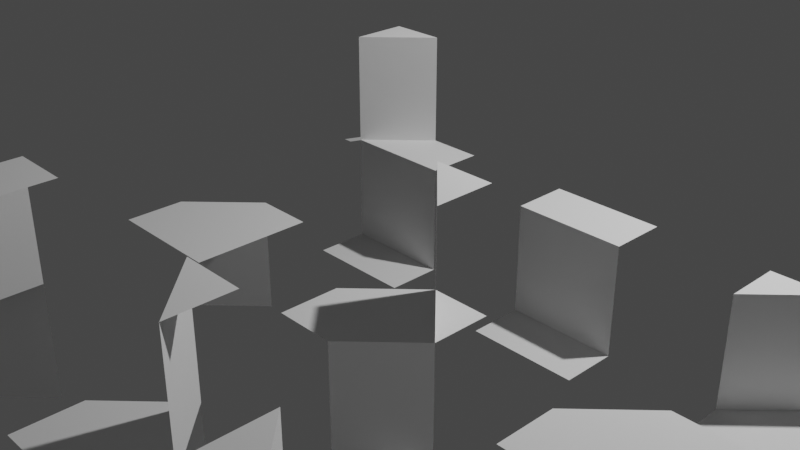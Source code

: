 # Source: template.blend  (saved by Blender 5.0.118; exported with 4.5.12 LTS)
import bpy
from mathutils import Matrix  # noqa: F401  (used for matrix-valued properties, if any)

bpy.ops.wm.read_factory_settings(use_empty=True)
scene = bpy.context.scene
scene.name = 'Scene'

# ---- collections
col_collection = bpy.data.collections.new('Collection'); scene.collection.children.link(col_collection)

# ---- world
world_world = bpy.data.worlds.new('World'); scene.world = world_world
world_world.use_nodes = True; world_world.node_tree.nodes.clear()
_N = world_world.node_tree.nodes; _L = world_world.node_tree.links
n0 = _N.new('ShaderNodeOutputWorld'); n0.name = 'World Output'; n0.location = (300, 300)
n1 = _N.new('ShaderNodeBackground'); n1.name = 'Background'; n1.location = (10, 300)
n1.inputs[0].default_value = (0.05088, 0.05088, 0.05088, 1.0)
_L.new(n1.outputs[0], n0.inputs[0])
n0.is_active_output = True
world_world.color = (0.05088, 0.05088, 0.05088)
world_world.use_sun_shadow = False
world_world.sun_shadow_jitter_overblur = 0.0

# ---- cameras
cam_camera = bpy.data.cameras.new('Camera')
cam_camera.clip_end = 100.0
cam_camera.ortho_scale = 7.314

# ---- lights
light_light = bpy.data.lights.new('Light', 'POINT')
light_light.transmission_factor = 0.0
light_light.energy = 1000.0
light_light.shadow_soft_size = 0.1
light_light.shadow_maximum_resolution = 0.006
light_light.use_absolute_resolution = True

# ---- meshes
me_c1 = bpy.data.meshes.new('C1')
me_c1.from_pydata([(0.0, 3.775e-08, 1.0), (0.0, -0.5, 7.55e-08), (0.0, -0.5, 1.0), (0.5, 2.98e-08, 1.0), (1.0, -1.0, 1.51e-07), (0.0, -1.0, 1.51e-07), (1.0, 0.0, 0.0), (0.5, 0.0, 0.0)], [], [(0, 2, 3), (1, 7, 2), (3, 2, 7), (4, 6, 5), (5, 7, 1), (6, 7, 5)])
_uv = me_c1.uv_layers.new(name='UVMap')
_uv.uv.foreach_set('vector', [0.0, 1.0, 0.0, 0.0, 0.0, 0.0, 1.0, 0.0, 1.0, 0.0, 1.0, 0.0, 1.0, 0.0, 1.0, 0.0, 1.0, 0.0, 0.0, 1.0, 0.0, 1.0, 0.0, 1.0, 0.0, 1.0, 1.0, 1.0, 1.0, 1.0, 0.0, 1.0, 1.0, 1.0, 0.0, 1.0])
me_c1.update()
me_c1.normals_split_custom_set([tuple(v) for v in zip(*[iter([0.0, 2.384e-07, 1.0, 0.0, 2.384e-07, 1.0, 0.0, 2.384e-07, 1.0, 0.7071, -0.7071, 2.107e-08, 0.7071, -0.7071, 2.107e-08, 0.7071, -0.7071, 2.107e-08, 0.7071, -0.7071, 2.107e-08, 0.7071, -0.7071, 2.107e-08, 0.7071, -0.7071, 2.107e-08, 0.0, 1.51e-07, 1.0, 0.0, 1.51e-07, 1.0, 0.0, 1.51e-07, 1.0, 1.421e-14, 1.51e-07, 1.0, 1.421e-14, 1.51e-07, 1.0, 1.421e-14, 1.51e-07, 1.0, 0.0, 1.51e-07, 1.0, 0.0, 1.51e-07, 1.0, 0.0, 1.51e-07, 1.0])] * 3)])
me_c0 = bpy.data.meshes.new('C0')
me_c0.from_pydata([(1.421e-14, 3.775e-08, 0.0), (1.0, -1.0, 7.55e-08), (-2.384e-07, -1.0, 7.55e-08), (1.0, -2.384e-07, 0.0)], [], [(1, 3, 2), (0, 2, 3)])
_uv = me_c0.uv_layers.new(name='UVMap')
_uv.uv.foreach_set('vector', [0.0, 1.0, 0.0, 1.0, 0.0, 1.0, 0.0, 0.0, 0.0, 1.0, 0.0, 1.0])
me_c0.update()
me_c0.normals_split_custom_set([tuple(v) for v in zip(*[iter([4.974e-14, 7.55e-08, 1.0, 4.974e-14, 7.55e-08, 1.0, 4.974e-14, 7.55e-08, 1.0, 2.132e-14, 7.55e-08, 1.0, 2.132e-14, 7.55e-08, 1.0, 2.132e-14, 7.55e-08, 1.0])] * 3)])
me_c2 = bpy.data.meshes.new('C2')
me_c2.from_pydata([(0.0, 7.55e-08, 1.0), (1.0, 0.0, 1.0), (0.0, -0.5, 1.0), (1.0, -0.5, 1.0), (0.0, -0.5, 4.96e-10), (0.0, -0.5, 1.0), (1.0, -0.5, -6.955e-09), (1.0, -0.5, 1.0), (0.0, -0.5, 4.96e-10), (1.0, -0.5, -6.955e-09), (0.0, -1.0, 9.921e-10), (1.0, -1.0, 9.921e-10)], [], [(0, 2, 1), (3, 1, 2), (4, 6, 5), (7, 5, 6), (8, 10, 9), (11, 9, 10)])
_uv = me_c2.uv_layers.new(name='UVMap')
_uv.uv.foreach_set('vector', [0.0, 1.0, 0.0, 0.0, 0.0, 1.0, 0.0, 0.0, 0.0, 1.0, 0.0, 0.0, 1.0, 0.0, 1.0, 0.0, 1.0, 0.0, 1.0, 0.0, 1.0, 0.0, 1.0, 0.0, 1.0, 1.0, 0.0, 1.0, 1.0, 1.0, 0.0, 1.0, 1.0, 1.0, 0.0, 1.0])
me_c2.update()
me_c2.normals_split_custom_set([tuple(v) for v in zip(*[iter([0.0, 0.0, 1.0, 0.0, 0.0, 1.0, 0.0, 0.0, 1.0, 0.0, 0.0, 1.0, 0.0, 0.0, 1.0, 0.0, 0.0, 1.0, 0.0, -1.0, 1.192e-07, 0.0, -1.0, 1.192e-07, 0.0, -1.0, 1.192e-07, 0.0, -1.0, 5.96e-08, 0.0, -1.0, 5.96e-08, 0.0, -1.0, 5.96e-08, 7.451e-09, 9.921e-10, 1.0, 7.451e-09, 9.921e-10, 1.0, 7.451e-09, 9.921e-10, 1.0, 0.0, 1.589e-08, 1.0, 0.0, 1.589e-08, 1.0, 0.0, 1.589e-08, 1.0])] * 3)])
me_c3 = bpy.data.meshes.new('C3')
me_c3.from_pydata([(0.5, 7.55e-08, 1.0), (1.0, 7.55e-08, 1.0), (0.0, -0.5, 1.0), (1.0, -0.5, 1.0), (0.0, -0.5, 3.775e-08), (0.0, -0.5, 1.0), (1.0, -0.5, 3.775e-08), (1.0, -0.5, 1.0), (0.0, -0.5, 3.775e-08), (1.0, -0.5, 3.775e-08), (0.0, -1.0, 7.55e-08), (1.0, -1.0, 7.55e-08), (0.0, 1.51e-07, 2.0), (0.5, 1.51e-07, 2.0), (0.0, -0.5, 2.0), (0.0, -0.5, 1.0), (0.0, -0.5, 2.0), (0.5, 7.55e-08, 1.0), (0.5, 1.51e-07, 2.0), (0.5, 7.55e-08, 1.0), (0.0, -0.5, 2.0)], [], [(0, 2, 1), (3, 1, 2), (4, 6, 5), (7, 5, 6), (8, 10, 9), (11, 9, 10), (12, 14, 13), (15, 17, 16), (18, 20, 19)])
_uv = me_c3.uv_layers.new(name='UVMap')
_uv.uv.foreach_set('vector', [1.0, 1.0, 1.0, 0.0, 0.0, 1.0, -1.0, 0.0, 0.0, 1.0, 1.0, 0.0, 1.0, 0.0, 1.0, 0.0, 1.0, 0.0, 1.0, 0.0, 1.0, 0.0, 1.0, 0.0, 1.0, 1.0, 0.0, 1.0, 1.0, 1.0, 0.0, 1.0, 1.0, 1.0, 0.0, 1.0, 0.0, 1.0, 0.0, 0.0, 0.0, 0.0, 1.0, 0.0, 1.0, 0.0, 1.0, 0.0, 1.0, 0.0, 1.0, 0.0, 1.0, 0.0])
me_c3.update()
me_c3.normals_split_custom_set([tuple(v) for v in zip(*[iter([0.0, 0.0, 1.0, 0.0, 0.0, 1.0, 0.0, 0.0, 1.0, 0.0, 0.0, 1.0, 0.0, 0.0, 1.0, 0.0, 0.0, 1.0, 0.0, -1.0, 1.192e-07, 0.0, -1.0, 1.192e-07, 0.0, -1.0, 1.192e-07, 0.0, -1.0, 5.96e-08, 0.0, -1.0, 5.96e-08, 0.0, -1.0, 5.96e-08, 0.0, 7.55e-08, 1.0, 0.0, 7.55e-08, 1.0, 0.0, 7.55e-08, 1.0, 0.0, 7.55e-08, 1.0, 0.0, 7.55e-08, 1.0, 0.0, 7.55e-08, 1.0, 0.0, 0.0, 1.0, 0.0, 0.0, 1.0, 0.0, 0.0, 1.0, 0.7071, -0.7071, 4.215e-08, 0.7071, -0.7071, 4.215e-08, 0.7071, -0.7071, 4.215e-08, 0.7071, -0.7071, 4.215e-08, 0.7071, -0.7071, 4.215e-08, 0.7071, -0.7071, 4.215e-08])] * 3)])
me_c4 = bpy.data.meshes.new('C4')
me_c4.from_pydata([(0.0, 7.55e-08, 1.0), (0.5, 7.55e-08, 1.0), (0.0, -0.5, 1.0), (1.0, -0.5, 1.0), (0.0, -0.5, 3.775e-08), (0.0, -0.5, 1.0), (1.0, -0.5, 3.775e-08), (1.0, -0.5, 1.0), (0.0, -0.5, 3.775e-08), (1.0, -0.5, 3.775e-08), (0.0, -1.0, 7.55e-08), (1.0, -1.0, 7.55e-08), (1.0, 1.51e-07, 2.0), (1.0, -0.5, 2.0), (0.5, 1.51e-07, 2.0), (0.5, 7.55e-08, 1.0), (0.5, 1.51e-07, 2.0), (1.0, -0.5, 1.0), (1.0, -0.5, 2.0)], [], [(0, 2, 1), (3, 1, 2), (4, 6, 5), (7, 5, 6), (8, 10, 9), (11, 9, 10), (12, 14, 13), (15, 17, 16), (18, 16, 17)])
_uv = me_c4.uv_layers.new(name='UVMap')
_uv.uv.foreach_set('vector', [0.0, 1.0, -1.0, 0.0, 1.0, 1.0, 1.0, 0.0, 1.0, 1.0, -1.0, 0.0, 1.0, 0.0, 1.0, 0.0, 1.0, 0.0, 1.0, 0.0, 1.0, 0.0, 1.0, 0.0, 1.0, 1.0, 0.0, 1.0, 1.0, 1.0, 0.0, 1.0, 1.0, 1.0, 0.0, 1.0, 0.0, 1.0, 0.0, 0.0, 0.0, 0.0, 1.0, 0.0, 1.0, 0.0, 1.0, 0.0, 1.0, 0.0, 1.0, 0.0, 1.0, 0.0])
me_c4.update()
me_c4.normals_split_custom_set([tuple(v) for v in zip(*[iter([0.0, 0.0, 1.0, 0.0, 0.0, 1.0, 0.0, 0.0, 1.0, 0.0, 0.0, 1.0, 0.0, 0.0, 1.0, 0.0, 0.0, 1.0, 0.0, -1.0, 1.192e-07, 0.0, -1.0, 1.192e-07, 0.0, -1.0, 1.192e-07, 0.0, -1.0, 5.96e-08, 0.0, -1.0, 5.96e-08, 0.0, -1.0, 5.96e-08, 0.0, 7.55e-08, 1.0, 0.0, 7.55e-08, 1.0, 0.0, 7.55e-08, 1.0, 0.0, 7.55e-08, 1.0, 0.0, 7.55e-08, 1.0, 0.0, 7.55e-08, 1.0, 0.0, 0.0, 1.0, 0.0, 0.0, 1.0, 0.0, 0.0, 1.0, -0.7071, -0.7071, 4.215e-08, -0.7071, -0.7071, 4.215e-08, -0.7071, -0.7071, 4.215e-08, -0.7071, -0.7071, 4.215e-08, -0.7071, -0.7071, 4.215e-08, -0.7071, -0.7071, 4.215e-08])] * 3)])
me_c5 = bpy.data.meshes.new('C5')
me_c5.from_pydata([(0.0, 0.0, 0.0), (0.5, 0.0, 0.0), (0.0, -0.5, 3.775e-08), (0.0, -0.5, 3.775e-08), (0.5, 0.0, 0.0), (0.0, -0.5, 1.0), (0.5, 7.55e-08, 1.0), (0.0, -0.5, 1.0), (0.5, 0.0, 0.0), (1.0, 7.55e-08, 1.0), (0.0, -1.0, 1.0), (0.5, 7.55e-08, 1.0), (0.0, -0.5, 1.0), (1.0, -0.5, 1.0), (0.5, -1.0, 1.0), (1.0, -1.0, 7.55e-08), (0.5, -1.0, 7.55e-08), (1.0, -0.5, 3.775e-08), (1.0, -0.5, 3.775e-08), (0.5, -1.0, 7.55e-08), (1.0, -0.5, 1.0), (0.5, -1.0, 1.0), (1.0, -0.5, 1.0), (0.5, -1.0, 7.55e-08)], [], [(0, 2, 1), (3, 5, 4), (6, 8, 7), (9, 11, 10), (10, 11, 12), (9, 10, 13), (10, 14, 13), (15, 17, 16), (18, 20, 19), (21, 23, 22)])
_uv = me_c5.uv_layers.new(name='UVMap')
_uv.uv.foreach_set('vector', [0.0, 1.0, 1.0, 1.0, 1.0, 1.0, 1.0, 0.0, 1.0, 0.0, 1.0, 0.0, 1.0, 0.0, 1.0, 0.0, 1.0, 0.0, 0.0, 1.0, 0.0, 0.0, 0.0, 1.0, 0.0, 1.0, 0.0, 0.0, 0.0, 0.0, 0.0, 1.0, 0.0, 1.0, 0.0, 0.0, 0.0, 1.0, 0.0, 0.0, 0.0, 0.0, 0.0, 1.0, 1.0, 1.0, 1.0, 1.0, 1.0, 0.0, 1.0, 0.0, 1.0, 0.0, 1.0, 0.0, 1.0, 0.0, 1.0, 0.0])
me_c5.update()
me_c5.normals_split_custom_set([tuple(v) for v in zip(*[iter([0.0, 7.55e-08, 1.0, 0.0, 7.55e-08, 1.0, 0.0, 7.55e-08, 1.0, -0.7071, 0.7071, -6.322e-08, -0.7071, 0.7071, -6.322e-08, -0.7071, 0.7071, -6.322e-08, -0.7071, 0.7071, -6.322e-08, -0.7071, 0.7071, -6.322e-08, -0.7071, 0.7071, -6.322e-08, 0.0, 1.192e-07, 1.0, 0.0, 1.192e-07, 1.0, 0.0, 1.192e-07, 1.0, 0.0, 2.384e-07, 1.0, 0.0, 2.384e-07, 1.0, 0.0, 2.384e-07, 1.0, 0.0, 0.0, 1.0, 0.0, 0.0, 1.0, 0.0, 0.0, 1.0, 0.0, 2.384e-07, 1.0, 0.0, 2.384e-07, 1.0, 0.0, 2.384e-07, 1.0, 0.0, 7.55e-08, 1.0, 0.0, 7.55e-08, 1.0, 0.0, 7.55e-08, 1.0, 0.7071, -0.7071, 8.429e-08, 0.7071, -0.7071, 8.429e-08, 0.7071, -0.7071, 8.429e-08, 0.7071, -0.7071, 0.0, 0.7071, -0.7071, 0.0, 0.7071, -0.7071, 0.0])] * 3)])
me_c5b = bpy.data.meshes.new('C5b')
me_c5b.from_pydata([(0.0, 0.0, 0.0), (0.5, 0.0, 0.0), (0.0, -0.5, 3.775e-08), (0.0, -0.5, 3.775e-08), (0.5, 0.0, 0.0), (0.0, -0.5, 1.0), (0.5, 7.55e-08, 1.0), (0.0, -0.5, 1.0), (0.5, 0.0, 0.0), (1.0, 7.55e-08, 1.0), (0.0, -1.0, 1.0), (0.5, 7.55e-08, 1.0), (0.0, -0.5, 1.0), (1.0, -0.5, 1.0), (0.5, -1.0, 1.0), (1.0, -1.0, 7.55e-08), (0.5, -1.0, 7.55e-08), (1.0, -0.5, 3.775e-08), (1.0, -0.5, 3.775e-08), (0.5, -1.0, 7.55e-08), (1.0, -0.5, 1.0), (0.5, -1.0, 1.0), (1.0, -0.5, 1.0), (0.5, -1.0, 7.55e-08), (1.0, 1.51e-07, 2.0), (1.0, -0.5, 2.0), (0.5, 1.51e-07, 2.0), (0.5, 0.0, 0.0), (0.5, 1.51e-07, 2.0), (1.0, -0.5, 3.775e-08), (1.0, -0.5, 2.0)], [], [(0, 2, 1), (3, 5, 4), (6, 8, 7), (9, 11, 10), (10, 11, 12), (9, 10, 13), (10, 14, 13), (15, 17, 16), (18, 20, 19), (21, 23, 22), (24, 26, 25), (27, 29, 28), (30, 28, 29)])
_uv = me_c5b.uv_layers.new(name='UVMap')
_uv.uv.foreach_set('vector', [0.0, 1.0, 1.0, 1.0, 1.0, 1.0, 1.0, 0.0, 1.0, 0.0, 1.0, 0.0, 1.0, 0.0, 1.0, 0.0, 1.0, 0.0, 0.0, 1.0, 0.0, 0.0, 0.0, 1.0, 0.0, 1.0, 0.0, 0.0, 0.0, 0.0, 0.0, 1.0, 0.0, 1.0, 0.0, 0.0, 0.0, 1.0, 0.0, 0.0, 0.0, 0.0, 0.0, 1.0, 1.0, 1.0, 1.0, 1.0, 1.0, 0.0, 1.0, 0.0, 1.0, 0.0, 1.0, 0.0, 1.0, 0.0, 1.0, 0.0, 0.0, 1.0, 0.0, 0.0, 0.0, 0.0, 1.0, 0.0, 1.0, 0.0, 1.0, 0.0, 1.0, 0.0, 1.0, 0.0, 1.0, 0.0])
me_c5b.update()
me_c5b.normals_split_custom_set([tuple(v) for v in zip(*[iter([0.0, 7.55e-08, 1.0, 0.0, 7.55e-08, 1.0, 0.0, 7.55e-08, 1.0, -0.7071, 0.7071, -6.322e-08, -0.7071, 0.7071, -6.322e-08, -0.7071, 0.7071, -6.322e-08, -0.7071, 0.7071, -6.322e-08, -0.7071, 0.7071, -6.322e-08, -0.7071, 0.7071, -6.322e-08, 0.0, 1.192e-07, 1.0, 0.0, 1.192e-07, 1.0, 0.0, 1.192e-07, 1.0, 0.0, 2.384e-07, 1.0, 0.0, 2.384e-07, 1.0, 0.0, 2.384e-07, 1.0, 0.0, 0.0, 1.0, 0.0, 0.0, 1.0, 0.0, 0.0, 1.0, 0.0, 2.384e-07, 1.0, 0.0, 2.384e-07, 1.0, 0.0, 2.384e-07, 1.0, 0.0, 7.55e-08, 1.0, 0.0, 7.55e-08, 1.0, 0.0, 7.55e-08, 1.0, 0.7071, -0.7071, 8.429e-08, 0.7071, -0.7071, 8.429e-08, 0.7071, -0.7071, 8.429e-08, 0.7071, -0.7071, 0.0, 0.7071, -0.7071, 0.0, 0.7071, -0.7071, 0.0, 0.0, 0.0, 1.0, 0.0, 0.0, 1.0, 0.0, 0.0, 1.0, -0.7071, -0.7071, 5.268e-08, -0.7071, -0.7071, 5.268e-08, -0.7071, -0.7071, 5.268e-08, -0.7071, -0.7071, 5.268e-08, -0.7071, -0.7071, 5.268e-08, -0.7071, -0.7071, 5.268e-08])] * 3)])
me_c6 = bpy.data.meshes.new('C6')
me_c6.from_pydata([(0.0, 3.775e-08, 0.0), (0.0, -0.5, 1.0), (0.0, -0.5, 1.192e-07), (0.5, 2.98e-08, 0.0), (1.0, -1.0, 1.0), (0.0, -1.0, 1.0), (1.0, 0.0, 1.0), (0.5, 0.0, 1.0)], [], [(0, 2, 3), (7, 3, 1), (2, 1, 3), (4, 6, 5), (5, 7, 1), (6, 7, 5)])
_uv = me_c6.uv_layers.new(name='UVMap')
_uv.uv.foreach_set('vector', [0.0, 1.0, 0.0, 0.0, 0.0, 0.0, 1.0, 1.0, 0.0, 0.0, 1.0, 1.0, 0.0, 0.0, 1.0, 1.0, 0.0, 0.0, 0.0, 1.0, 0.0, 1.0, 0.0, 1.0, 0.0, 1.0, 1.0, 1.0, 1.0, 1.0, 0.0, 1.0, 1.0, 1.0, 0.0, 1.0])
me_c6.update()
me_c6.normals_split_custom_set([tuple(v) for v in zip(*[iter([0.0, 2.384e-07, 1.0, 0.0, 2.384e-07, 1.0, 0.0, 2.384e-07, 1.0, -0.7071, 0.7071, 2.107e-08, -0.7071, 0.7071, 2.107e-08, -0.7071, 0.7071, 2.107e-08, -0.7071, 0.7071, 2.107e-08, -0.7071, 0.7071, 2.107e-08, -0.7071, 0.7071, 2.107e-08, 0.0, 2.384e-07, 1.0, 0.0, 2.384e-07, 1.0, 0.0, 2.384e-07, 1.0, -4.768e-07, 4.768e-07, 1.0, -4.768e-07, 4.768e-07, 1.0, -4.768e-07, 4.768e-07, 1.0, 0.0, 2.384e-07, 1.0, 0.0, 2.384e-07, 1.0, 0.0, 2.384e-07, 1.0])] * 3)])
me_c7 = bpy.data.meshes.new('C7')
me_c7.from_pydata([(0.0, 0.0, 0.0), (0.5, 0.0, 0.0), (0.0, -0.5, 3.775e-08), (0.0, -0.5, 3.775e-08), (0.5, 0.0, 0.0), (0.0, -0.5, 1.0), (0.5, 7.55e-08, 1.0), (0.0, -0.5, 1.0), (0.5, 0.0, 0.0), (1.0, 7.55e-08, 1.0), (0.0, -1.0, 1.0), (0.5, 7.55e-08, 1.0), (0.0, -0.5, 1.0), (1.0, -0.5, 1.0), (0.5, -1.0, 1.0), (1.0, -1.0, 2.0), (0.5, -1.0, 2.0), (1.0, -0.5, 2.0), (1.0, -0.5, 1.0), (1.0, -0.5, 2.0), (0.5, -1.0, 1.0), (0.5, -1.0, 2.0), (0.5, -1.0, 1.0), (1.0, -0.5, 2.0)], [], [(0, 2, 1), (3, 5, 4), (6, 8, 7), (9, 11, 10), (10, 11, 12), (9, 10, 13), (10, 14, 13), (15, 17, 16), (18, 20, 19), (21, 23, 22)])
_uv = me_c7.uv_layers.new(name='UVMap')
_uv.uv.foreach_set('vector', [0.0, 1.0, 1.0, 1.0, 1.0, 1.0, 1.0, 0.0, 1.0, 0.0, 1.0, 0.0, 1.0, 0.0, 1.0, 0.0, 1.0, 0.0, 0.0, 1.0, 0.0, 0.0, 0.0, 1.0, 0.0, 1.0, 0.0, 0.0, 0.0, 0.0, 0.0, 1.0, 0.0, 1.0, 1.0, 1.0, 0.0, 1.0, 1.0, 1.0, 1.0, 1.0, 0.0, 1.0, 0.0, 0.0, 0.0, 0.0, 1.0, 0.0, 1.0, 0.0, 1.0, 0.0, 1.0, 0.0, 1.0, 0.0, 1.0, 0.0])
me_c7.update()
me_c7.normals_split_custom_set([tuple(v) for v in zip(*[iter([0.0, 7.55e-08, 1.0, 0.0, 7.55e-08, 1.0, 0.0, 7.55e-08, 1.0, -0.7071, 0.7071, -6.322e-08, -0.7071, 0.7071, -6.322e-08, -0.7071, 0.7071, -6.322e-08, -0.7071, 0.7071, -6.322e-08, -0.7071, 0.7071, -6.322e-08, -0.7071, 0.7071, -6.322e-08, 0.0, 1.192e-07, 1.0, 0.0, 1.192e-07, 1.0, 0.0, 1.192e-07, 1.0, 0.0, 2.384e-07, 1.0, 0.0, 2.384e-07, 1.0, 0.0, 2.384e-07, 1.0, 0.0, 0.0, 1.0, 0.0, 0.0, 1.0, 0.0, 0.0, 1.0, 0.0, 2.384e-07, 1.0, 0.0, 2.384e-07, 1.0, 0.0, 2.384e-07, 1.0, 0.0, 0.0, 1.0, 0.0, 0.0, 1.0, 0.0, 0.0, 1.0, -0.7071, 0.7071, -8.429e-08, -0.7071, 0.7071, -8.429e-08, -0.7071, 0.7071, -8.429e-08, -0.7071, 0.7071, -8.429e-08, -0.7071, 0.7071, -8.429e-08, -0.7071, 0.7071, -8.429e-08])] * 3)])
me_c9 = bpy.data.meshes.new('C9')
me_c9.from_pydata([(0.0, 0.0, 0.0), (0.5, 0.0, 0.0), (0.0, -0.5, 3.775e-08), (0.0, -0.5, 3.775e-08), (0.5, 0.0, 0.0), (0.0, -0.5, 1.0), (0.5, 7.55e-08, 1.0), (0.0, -0.5, 1.0), (0.5, 0.0, 0.0), (1.0, -1.0, 1.0), (0.5, -1.0, 1.0), (1.0, -0.5, 1.0), (0.0, -1.0, 1.0), (0.0, -0.5, 1.0), (0.5, 7.55e-08, 1.0), (0.5, 7.55e-08, 1.0), (0.5, 1.51e-07, 2.0), (1.0, -0.5, 1.0), (1.0, -0.5, 2.0), (1.0, 1.51e-07, 2.0), (1.0, -0.5, 2.0), (0.5, 1.51e-07, 2.0)], [], [(0, 2, 1), (3, 5, 4), (6, 8, 7), (9, 11, 10), (12, 10, 13), (13, 10, 14), (11, 14, 10), (15, 17, 16), (18, 16, 17), (19, 21, 20)])
_uv = me_c9.uv_layers.new(name='UVMap')
_uv.uv.foreach_set('vector', [0.0, 1.0, 1.0, 1.0, 1.0, 1.0, 1.0, 0.0, 1.0, 0.0, 1.0, 0.0, 1.0, 0.0, 1.0, 0.0, 1.0, 0.0, 0.0, 1.0, 0.0, 1.0, 0.0, 1.0, 0.0, 1.0, 0.0, 1.0, 0.0, 1.0, 0.0, 1.0, 0.0, 1.0, 0.0, 1.0, 0.0, 1.0, 0.0, 1.0, 0.0, 1.0, 1.0, 0.0, 1.0, 0.0, 1.0, 0.0, 1.0, 0.0, 1.0, 0.0, 1.0, 0.0, 0.0, 1.0, 0.0, 1.0, 0.0, 1.0])
me_c9.update()
me_c9.normals_split_custom_set([tuple(v) for v in zip(*[iter([0.0, 7.55e-08, 1.0, 0.0, 7.55e-08, 1.0, 0.0, 7.55e-08, 1.0, -0.7071, 0.7071, -6.322e-08, -0.7071, 0.7071, -6.322e-08, -0.7071, 0.7071, -6.322e-08, -0.7071, 0.7071, -6.322e-08, -0.7071, 0.7071, -6.322e-08, -0.7071, 0.7071, -6.322e-08, 0.0, 2.384e-07, 1.0, 0.0, 2.384e-07, 1.0, 0.0, 2.384e-07, 1.0, 0.0, 2.384e-07, 1.0, 0.0, 2.384e-07, 1.0, 0.0, 2.384e-07, 1.0, 0.0, 1.192e-07, 1.0, 0.0, 1.192e-07, 1.0, 0.0, 1.192e-07, 1.0, 0.0, 1.192e-07, 1.0, 0.0, 1.192e-07, 1.0, 0.0, 1.192e-07, 1.0, -0.7071, -0.7071, 4.215e-08, -0.7071, -0.7071, 4.215e-08, -0.7071, -0.7071, 4.215e-08, -0.7071, -0.7071, 4.215e-08, -0.7071, -0.7071, 4.215e-08, -0.7071, -0.7071, 4.215e-08, 0.0, 0.0, 1.0, 0.0, 0.0, 1.0, 0.0, 0.0, 1.0])] * 3)])
me_c10 = bpy.data.meshes.new('C10')
me_c10.from_pydata([(0.0, 0.0, 0.0), (0.5, 0.0, 0.0), (0.0, -0.5, 3.775e-08), (0.0, -0.5, 3.775e-08), (0.5, 0.0, 0.0), (0.0, -0.5, 1.0), (0.5, 7.55e-08, 1.0), (0.0, -0.5, 1.0), (0.5, 0.0, 0.0), (0.0, -0.5, 1.0), (0.5, 7.55e-08, 1.0), (0.0, -1.0, 1.0), (0.5, -1.0, 1.0), (1.0, 1.51e-07, 2.0), (1.0, -1.0, 2.0), (0.5, 1.51e-07, 2.0), (0.5, -1.0, 2.0), (0.5, 7.55e-08, 1.0), (0.5, 1.51e-07, 2.0), (0.5, -1.0, 1.0), (0.5, -1.0, 2.0), (0.5, -1.0, 1.0), (0.5, 1.51e-07, 2.0)], [], [(0, 2, 1), (3, 5, 4), (6, 8, 7), (9, 11, 10), (12, 10, 11), (13, 15, 14), (16, 14, 15), (17, 19, 18), (20, 22, 21)])
_uv = me_c10.uv_layers.new(name='UVMap')
_uv.uv.foreach_set('vector', [0.0, 1.0, 1.0, 1.0, 1.0, 1.0, 1.0, 0.0, 1.0, 0.0, 1.0, 0.0, 1.0, 0.0, 1.0, 0.0, 1.0, 0.0, 0.0, 0.0, 0.0, 1.0, 1.0, 0.0, 1.0, 2.0, 1.0, 0.0, 0.0, 1.0, 0.0, 1.0, 0.0, 0.0, 0.0, 1.0, 0.0, 0.0, 0.0, 1.0, 0.0, 0.0, 1.0, 0.0, 1.0, 0.0, 1.0, 0.0, 1.0, 0.0, 1.0, 0.0, 1.0, 0.0])
me_c10.update()
me_c10.normals_split_custom_set([tuple(v) for v in zip(*[iter([0.0, 7.55e-08, 1.0, 0.0, 7.55e-08, 1.0, 0.0, 7.55e-08, 1.0, -0.7071, 0.7071, -6.322e-08, -0.7071, 0.7071, -6.322e-08, -0.7071, 0.7071, -6.322e-08, -0.7071, 0.7071, -6.322e-08, -0.7071, 0.7071, -6.322e-08, -0.7071, 0.7071, -6.322e-08, 0.0, 2.384e-07, 1.0, 0.0, 2.384e-07, 1.0, 0.0, 2.384e-07, 1.0, 0.0, 1.192e-07, 1.0, 0.0, 1.192e-07, 1.0, 0.0, 1.192e-07, 1.0, 0.0, 0.0, 1.0, 0.0, 0.0, 1.0, 0.0, 0.0, 1.0, 0.0, 0.0, 1.0, 0.0, 0.0, 1.0, 0.0, 0.0, 1.0, -1.0, 0.0, 0.0, -1.0, 0.0, 0.0, -1.0, 0.0, 0.0, -1.0, 0.0, 0.0, -1.0, 0.0, 0.0, -1.0, 0.0, 0.0])] * 3)])
me_c11 = bpy.data.meshes.new('C11')
me_c11.from_pydata([(0.0, 0.0, 0.0), (0.5, 0.0, 0.0), (0.0, -0.5, 3.775e-08), (0.0, -0.5, 3.775e-08), (0.5, 0.0, 0.0), (0.0, -0.5, 1.0), (0.5, 7.55e-08, 1.0), (0.0, -0.5, 1.0), (0.5, 0.0, 0.0), (1.0, 7.55e-08, 1.0), (0.0, -0.5, 1.0), (0.5, 7.55e-08, 1.0), (1.0, -0.5, 1.0), (1.0, -1.0, 2.0), (0.0, -1.0, 2.0), (1.0, -0.5, 2.0), (0.0, -0.5, 2.0), (1.0, -0.5, 1.0), (1.0, -0.5, 2.0), (0.0, -0.5, 1.0), (0.0, -0.5, 2.0)], [], [(0, 2, 1), (3, 5, 4), (6, 8, 7), (9, 11, 10), (9, 10, 12), (13, 15, 14), (16, 14, 15), (17, 19, 18), (20, 18, 19)])
_uv = me_c11.uv_layers.new(name='UVMap')
_uv.uv.foreach_set('vector', [0.0, 1.0, 1.0, 1.0, 1.0, 1.0, 1.0, 0.0, 1.0, 0.0, 1.0, 0.0, 1.0, 0.0, 1.0, 0.0, 1.0, 0.0, 0.0, 1.0, 0.0, 0.0, 1.0, 0.0, 0.0, 1.0, 1.0, 0.0, 1.0, 2.0, 0.0, 1.0, 0.0, 0.0, 0.0, 1.0, 0.0, 0.0, 0.0, 1.0, 0.0, 0.0, 1.0, 0.0, 1.0, 0.0, 1.0, 0.0, 1.0, 0.0, 1.0, 0.0, 1.0, 0.0])
me_c11.update()
me_c11.normals_split_custom_set([tuple(v) for v in zip(*[iter([0.0, 7.55e-08, 1.0, 0.0, 7.55e-08, 1.0, 0.0, 7.55e-08, 1.0, -0.7071, 0.7071, -6.322e-08, -0.7071, 0.7071, -6.322e-08, -0.7071, 0.7071, -6.322e-08, -0.7071, 0.7071, -6.322e-08, -0.7071, 0.7071, -6.322e-08, -0.7071, 0.7071, -6.322e-08, 0.0, 0.0, 1.0, 0.0, 0.0, 1.0, 0.0, 0.0, 1.0, 0.0, 0.0, 1.0, 0.0, 0.0, 1.0, 0.0, 0.0, 1.0, 0.0, 0.0, 1.0, 0.0, 0.0, 1.0, 0.0, 0.0, 1.0, 0.0, 0.0, 1.0, 0.0, 0.0, 1.0, 0.0, 0.0, 1.0, -8.941e-08, 1.0, 0.0, -8.941e-08, 1.0, 0.0, -8.941e-08, 1.0, 0.0, 0.0, 1.0, -1.788e-07, 0.0, 1.0, -1.788e-07, 0.0, 1.0, -1.788e-07])] * 3)])
me_c12 = bpy.data.meshes.new('C12')
me_c12.from_pydata([(0.0, 0.0, 0.0), (0.5, 0.0, 0.0), (0.0, -0.5, 3.775e-08), (0.0, -0.5, 3.775e-08), (0.5, 0.0, 0.0), (0.0, -0.5, 1.0), (0.5, 7.55e-08, 1.0), (0.0, -0.5, 1.0), (0.5, 0.0, 0.0), (1.0, 7.55e-08, 1.0), (0.0, -0.5, 1.0), (0.5, 7.55e-08, 1.0), (1.0, -0.5, 1.0), (1.0, -1.0, 2.0), (0.5, -1.0, 2.0), (1.0, -0.5, 2.0), (0.0, -0.5, 2.0), (1.0, -0.5, 1.0), (1.0, -0.5, 2.0), (0.0, -0.5, 1.0), (0.0, -0.5, 2.0), (0.0, -1.0, 3.0), (0.0, -0.5, 3.0), (0.5, -1.0, 3.0), (0.5, -1.0, 2.0), (0.5, -1.0, 3.0), (0.0, -0.5, 2.0), (0.0, -0.5, 3.0)], [], [(0, 2, 1), (3, 5, 4), (6, 8, 7), (9, 11, 10), (9, 10, 12), (13, 15, 14), (16, 14, 15), (17, 19, 18), (20, 18, 19), (21, 23, 22), (24, 26, 25), (27, 25, 26)])
_uv = me_c12.uv_layers.new(name='UVMap')
_uv.uv.foreach_set('vector', [0.0, 1.0, 1.0, 1.0, 1.0, 1.0, 1.0, 0.0, 1.0, 0.0, 1.0, 0.0, 1.0, 0.0, 1.0, 0.0, 1.0, 0.0, 0.0, 1.0, 0.0, 0.0, 1.0, 0.0, 0.0, 1.0, 1.0, 0.0, 1.0, 2.0, 0.0, 1.0, -1.0, 0.0, 1.0, 1.0, 1.0, 0.0, 1.0, 1.0, -1.0, 0.0, 1.0, 0.0, 1.0, 0.0, 1.0, 0.0, 1.0, 0.0, 1.0, 0.0, 1.0, 0.0, 0.0, 1.0, 0.0, 0.0, 0.0, 0.0, 1.0, 0.0, 1.0, 0.0, 1.0, 0.0, 1.0, 0.0, 1.0, 0.0, 1.0, 0.0])
me_c12.update()
me_c12.normals_split_custom_set([tuple(v) for v in zip(*[iter([0.0, 7.55e-08, 1.0, 0.0, 7.55e-08, 1.0, 0.0, 7.55e-08, 1.0, -0.7071, 0.7071, -6.322e-08, -0.7071, 0.7071, -6.322e-08, -0.7071, 0.7071, -6.322e-08, -0.7071, 0.7071, -6.322e-08, -0.7071, 0.7071, -6.322e-08, -0.7071, 0.7071, -6.322e-08, 0.0, 0.0, 1.0, 0.0, 0.0, 1.0, 0.0, 0.0, 1.0, 0.0, 0.0, 1.0, 0.0, 0.0, 1.0, 0.0, 0.0, 1.0, 0.0, 0.0, 1.0, 0.0, 0.0, 1.0, 0.0, 0.0, 1.0, 0.0, 0.0, 1.0, 0.0, 0.0, 1.0, 0.0, 0.0, 1.0, 0.0, 1.0, -5.96e-08, 0.0, 1.0, -5.96e-08, 0.0, 1.0, -5.96e-08, 0.0, 1.0, -5.96e-08, 0.0, 1.0, -5.96e-08, 0.0, 1.0, -5.96e-08, 0.0, 0.0, 1.0, 0.0, 0.0, 1.0, 0.0, 0.0, 1.0, 0.7071, 0.7071, 0.0, 0.7071, 0.7071, 0.0, 0.7071, 0.7071, 0.0, 0.7071, 0.7071, -8.429e-08, 0.7071, 0.7071, -8.429e-08, 0.7071, 0.7071, -8.429e-08])] * 3)])
me_c13 = bpy.data.meshes.new('C13')
me_c13.from_pydata([(0.0, 0.0, 0.0), (0.5, 0.0, 0.0), (0.0, -0.5, 3.775e-08), (0.0, -0.5, 3.775e-08), (0.5, 0.0, 0.0), (0.0, -0.5, 1.0), (0.5, 7.55e-08, 1.0), (0.0, -0.5, 1.0), (0.5, 0.0, 0.0), (0.0, -0.5, 1.0), (0.5, 7.55e-08, 1.0), (0.0, -1.0, 1.0), (0.5, -1.0, 1.0), (1.0, -0.5, 2.0), (1.0, -1.0, 2.0), (0.5, 1.51e-07, 2.0), (0.5, -1.0, 2.0), (0.5, 7.55e-08, 1.0), (0.5, 1.51e-07, 2.0), (0.5, -1.0, 1.0), (0.5, -1.0, 2.0), (0.5, -1.0, 1.0), (0.5, 1.51e-07, 2.0), (1.0, 2.265e-07, 3.0), (1.0, -0.5, 3.0), (0.5, 2.265e-07, 3.0), (0.5, 1.51e-07, 2.0), (0.5, 2.265e-07, 3.0), (1.0, -0.5, 2.0), (1.0, -0.5, 3.0)], [], [(0, 2, 1), (3, 5, 4), (6, 8, 7), (9, 11, 10), (12, 10, 11), (13, 15, 14), (16, 14, 15), (17, 19, 18), (20, 22, 21), (23, 25, 24), (26, 28, 27), (29, 27, 28)])
_uv = me_c13.uv_layers.new(name='UVMap')
_uv.uv.foreach_set('vector', [0.0, 1.0, 1.0, 1.0, 1.0, 1.0, 1.0, 0.0, 1.0, 0.0, 1.0, 0.0, 1.0, 0.0, 1.0, 0.0, 1.0, 0.0, 0.0, 0.0, 0.0, 1.0, 1.0, 0.0, 1.0, 2.0, 1.0, 0.0, 0.0, 1.0, 1.0, 1.0, 1.0, 0.0, 0.0, 1.0, -1.0, 0.0, 0.0, 1.0, 1.0, 0.0, 1.0, 0.0, 1.0, 0.0, 1.0, 0.0, 1.0, 0.0, 1.0, 0.0, 1.0, 0.0, 0.0, 1.0, 0.0, 0.0, 0.0, 0.0, 1.0, 0.0, 1.0, 0.0, 1.0, 0.0, 1.0, 0.0, 1.0, 0.0, 1.0, 0.0])
me_c13.update()
me_c13.normals_split_custom_set([tuple(v) for v in zip(*[iter([0.0, 7.55e-08, 1.0, 0.0, 7.55e-08, 1.0, 0.0, 7.55e-08, 1.0, -0.7071, 0.7071, -6.322e-08, -0.7071, 0.7071, -6.322e-08, -0.7071, 0.7071, -6.322e-08, -0.7071, 0.7071, -6.322e-08, -0.7071, 0.7071, -6.322e-08, -0.7071, 0.7071, -6.322e-08, 0.0, 2.384e-07, 1.0, 0.0, 2.384e-07, 1.0, 0.0, 2.384e-07, 1.0, 0.0, 1.192e-07, 1.0, 0.0, 1.192e-07, 1.0, 0.0, 1.192e-07, 1.0, 0.0, 0.0, 1.0, 0.0, 0.0, 1.0, 0.0, 0.0, 1.0, 0.0, 0.0, 1.0, 0.0, 0.0, 1.0, 0.0, 0.0, 1.0, -1.0, 0.0, 0.0, -1.0, 0.0, 0.0, -1.0, 0.0, 0.0, -1.0, 0.0, 0.0, -1.0, 0.0, 0.0, -1.0, 0.0, 0.0, 0.0, 0.0, 1.0, 0.0, 0.0, 1.0, 0.0, 0.0, 1.0, -0.7071, -0.7071, 6.322e-08, -0.7071, -0.7071, 6.322e-08, -0.7071, -0.7071, 6.322e-08, -0.7071, -0.7071, 6.322e-08, -0.7071, -0.7071, 6.322e-08, -0.7071, -0.7071, 6.322e-08])] * 3)])
me_c14 = bpy.data.meshes.new('C14')
me_c14.from_pydata([(0.0, 0.0, 0.0), (0.5, 0.0, 0.0), (0.0, -0.5, 3.775e-08), (0.0, -0.5, 3.775e-08), (0.5, 0.0, 0.0), (0.0, -0.5, 1.0), (0.5, 7.55e-08, 1.0), (0.0, -0.5, 1.0), (0.5, 0.0, 0.0), (1.0, 7.55e-08, 1.0), (0.0, -0.5, 1.0), (0.5, 7.55e-08, 1.0), (1.0, -0.5, 1.0), (0.5, -1.0, 2.0), (0.0, -1.0, 2.0), (1.0, -0.5, 2.0), (0.0, -0.5, 2.0), (1.0, -0.5, 1.0), (1.0, -0.5, 2.0), (0.0, -0.5, 1.0), (0.0, -0.5, 2.0), (1.0, -1.0, 3.0), (0.5, -1.0, 3.0), (1.0, -0.5, 3.0), (1.0, -0.5, 2.0), (1.0, -0.5, 3.0), (0.5, -1.0, 2.0), (0.5, -1.0, 3.0), (0.5, -1.0, 2.0), (1.0, -0.5, 3.0)], [], [(0, 2, 1), (3, 5, 4), (6, 8, 7), (9, 11, 10), (9, 10, 12), (13, 15, 14), (16, 14, 15), (17, 19, 18), (20, 18, 19), (21, 23, 22), (24, 26, 25), (27, 29, 28)])
_uv = me_c14.uv_layers.new(name='UVMap')
_uv.uv.foreach_set('vector', [0.0, 1.0, 1.0, 1.0, 1.0, 1.0, 1.0, 0.0, 1.0, 0.0, 1.0, 0.0, 1.0, 0.0, 1.0, 0.0, 1.0, 0.0, 0.0, 1.0, 0.0, 0.0, 1.0, 0.0, 0.0, 1.0, 1.0, 0.0, 1.0, 2.0, 1.0, 1.0, 1.0, 0.0, 0.0, 1.0, -1.0, 0.0, 0.0, 1.0, 1.0, 0.0, 1.0, 0.0, 1.0, 0.0, 1.0, 0.0, 1.0, 0.0, 1.0, 0.0, 1.0, 0.0, 0.0, 1.0, 0.0, 0.0, 0.0, 0.0, 1.0, 0.0, 1.0, 0.0, 1.0, 0.0, 1.0, 0.0, 1.0, 0.0, 1.0, 0.0])
me_c14.update()
me_c14.normals_split_custom_set([tuple(v) for v in zip(*[iter([0.0, 7.55e-08, 1.0, 0.0, 7.55e-08, 1.0, 0.0, 7.55e-08, 1.0, -0.7071, 0.7071, -6.322e-08, -0.7071, 0.7071, -6.322e-08, -0.7071, 0.7071, -6.322e-08, -0.7071, 0.7071, -6.322e-08, -0.7071, 0.7071, -6.322e-08, -0.7071, 0.7071, -6.322e-08, 0.0, 0.0, 1.0, 0.0, 0.0, 1.0, 0.0, 0.0, 1.0, 0.0, 0.0, 1.0, 0.0, 0.0, 1.0, 0.0, 0.0, 1.0, 0.0, 0.0, 1.0, 0.0, 0.0, 1.0, 0.0, 0.0, 1.0, 0.0, 0.0, 1.0, 0.0, 0.0, 1.0, 0.0, 0.0, 1.0, 0.0, 1.0, -5.96e-08, 0.0, 1.0, -5.96e-08, 0.0, 1.0, -5.96e-08, 0.0, 1.0, -5.96e-08, 0.0, 1.0, -5.96e-08, 0.0, 1.0, -5.96e-08, 0.0, 0.0, 1.0, 0.0, 0.0, 1.0, 0.0, 0.0, 1.0, -0.7071, 0.7071, -8.429e-08, -0.7071, 0.7071, -8.429e-08, -0.7071, 0.7071, -8.429e-08, -0.7071, 0.7071, 0.0, -0.7071, 0.7071, 0.0, -0.7071, 0.7071, 0.0])] * 3)])
me_c15 = bpy.data.meshes.new('C15')
me_c15.from_pydata([(0.0, 0.0, 0.0), (0.5, 0.0, 0.0), (0.0, -0.5, 3.775e-08), (0.0, -0.5, 3.775e-08), (0.5, 0.0, 0.0), (0.0, -0.5, 1.0), (0.5, 7.55e-08, 1.0), (0.0, -0.5, 1.0), (0.5, 0.0, 0.0), (0.0, -0.5, 1.0), (0.5, 7.55e-08, 1.0), (0.0, -1.0, 1.0), (0.5, -1.0, 1.0), (1.0, 1.51e-07, 2.0), (1.0, -0.5, 2.0), (0.5, 1.51e-07, 2.0), (0.5, -1.0, 2.0), (0.5, 7.55e-08, 1.0), (0.5, 1.51e-07, 2.0), (0.5, -1.0, 1.0), (0.5, -1.0, 2.0), (0.5, -1.0, 1.0), (0.5, 1.51e-07, 2.0), (1.0, -1.0, 3.0), (0.5, -1.0, 3.0), (1.0, -0.5, 3.0), (1.0, -0.5, 2.0), (1.0, -0.5, 3.0), (0.5, -1.0, 2.0), (0.5, -1.0, 3.0), (0.5, -1.0, 2.0), (1.0, -0.5, 3.0)], [], [(0, 2, 1), (3, 5, 4), (6, 8, 7), (9, 11, 10), (12, 10, 11), (13, 15, 14), (16, 14, 15), (17, 19, 18), (20, 22, 21), (23, 25, 24), (26, 28, 27), (29, 31, 30)])
_uv = me_c15.uv_layers.new(name='UVMap')
_uv.uv.foreach_set('vector', [0.0, 1.0, 1.0, 1.0, 1.0, 1.0, 1.0, 0.0, 1.0, 0.0, 1.0, 0.0, 1.0, 0.0, 1.0, 0.0, 1.0, 0.0, 0.0, 0.0, 0.0, 1.0, 1.0, 0.0, 1.0, 2.0, 1.0, 0.0, 0.0, 1.0, 0.0, 1.0, -1.0, 0.0, 1.0, 1.0, 1.0, 0.0, 1.0, 1.0, -1.0, 0.0, 1.0, 0.0, 1.0, 0.0, 1.0, 0.0, 1.0, 0.0, 1.0, 0.0, 1.0, 0.0, 0.0, 1.0, 0.0, 0.0, 0.0, 0.0, 1.0, 0.0, 1.0, 0.0, 1.0, 0.0, 1.0, 0.0, 1.0, 0.0, 1.0, 0.0])
me_c15.update()
me_c15.normals_split_custom_set([tuple(v) for v in zip(*[iter([0.0, 7.55e-08, 1.0, 0.0, 7.55e-08, 1.0, 0.0, 7.55e-08, 1.0, -0.7071, 0.7071, -6.322e-08, -0.7071, 0.7071, -6.322e-08, -0.7071, 0.7071, -6.322e-08, -0.7071, 0.7071, -6.322e-08, -0.7071, 0.7071, -6.322e-08, -0.7071, 0.7071, -6.322e-08, 0.0, 2.384e-07, 1.0, 0.0, 2.384e-07, 1.0, 0.0, 2.384e-07, 1.0, 0.0, 1.192e-07, 1.0, 0.0, 1.192e-07, 1.0, 0.0, 1.192e-07, 1.0, 0.0, 0.0, 1.0, 0.0, 0.0, 1.0, 0.0, 0.0, 1.0, 0.0, 0.0, 1.0, 0.0, 0.0, 1.0, 0.0, 0.0, 1.0, -1.0, 0.0, 0.0, -1.0, 0.0, 0.0, -1.0, 0.0, 0.0, -1.0, 0.0, 0.0, -1.0, 0.0, 0.0, -1.0, 0.0, 0.0, 0.0, 0.0, 1.0, 0.0, 0.0, 1.0, 0.0, 0.0, 1.0, -0.7071, 0.7071, -8.429e-08, -0.7071, 0.7071, -8.429e-08, -0.7071, 0.7071, -8.429e-08, -0.7071, 0.7071, 0.0, -0.7071, 0.7071, 0.0, -0.7071, 0.7071, 0.0])] * 3)])
me_c16 = bpy.data.meshes.new('C16')
me_c16.from_pydata([(0.0, 7.55e-08, 1.0), (1.0, 3.775e-08, -2.85e-15), (1.0, -0.5, 3.775e-08), (1.0, -0.5, 3.775e-08), (0.0, -0.5, 1.0), (0.0, -0.5, 3.775e-08), (0.0, -0.5, 1.0), (1.0, -0.5, 3.775e-08), (0.0, -0.5, 3.775e-08), (1.0, -0.5, 3.775e-08), (0.0, -1.0, 7.55e-08), (1.0, -1.0, 7.55e-08)], [], [(0, 2, 1), (3, 0, 4), (5, 7, 6), (8, 10, 9), (11, 2, 10)])
_uv = me_c16.uv_layers.new(name='UVMap')
_uv.uv.foreach_set('vector', [0.0, 1.0, 0.0, 1.0, 0.0, 1.0, 0.0, 0.0, 0.0, 1.0, 0.0, 0.0, 1.0, 0.0, 1.0, 0.0, 1.0, 0.0, 1.0, 1.0, 0.0, 1.0, 1.0, 1.0, 0.0, 1.0, 0.0, 1.0, 0.0, 1.0])
me_c16.update()
me_c16.normals_split_custom_set([tuple(v) for v in zip(*[iter([0.7071, 2.248e-08, 0.7071, 0.7071, 2.248e-08, 0.7071, 0.7071, 2.248e-08, 0.7071, 0.7071, 0.0, 0.7071, 0.7071, 0.0, 0.7071, 0.7071, 0.0, 0.7071, 2.98e-08, -1.0, 1.192e-07, 2.98e-08, -1.0, 1.192e-07, 2.98e-08, -1.0, 1.192e-07, 1.421e-14, 7.55e-08, 1.0, 1.421e-14, 7.55e-08, 1.0, 1.421e-14, 7.55e-08, 1.0, -7.105e-15, 7.55e-08, 1.0, -7.105e-15, 7.55e-08, 1.0, -7.105e-15, 7.55e-08, 1.0])] * 3)])
me_expected_004 = bpy.data.meshes.new('expected.004')
me_expected_004.from_pydata([(0.0, 3.775e-08, -2.85e-15), (1.0, 7.55e-08, 1.0), (0.0, -0.5, 3.775e-08), (1.0, -0.5, 1.0), (0.0, -0.5, 3.775e-08), (1.0, -0.5, 1.0), (1.0, -0.5, 3.775e-08), (0.0, -0.5, 3.775e-08), (0.0, -0.5, 3.775e-08), (1.0, -0.5, 3.775e-08), (1.0, -1.0, 7.55e-08), (0.0, -1.0, 7.55e-08)], [], [(0, 2, 1), (3, 1, 4), (5, 7, 6), (8, 10, 9), (11, 10, 2)])
_uv = me_expected_004.uv_layers.new(name='UVMap')
_uv.uv.foreach_set('vector', [0.0, 1.0, 0.0, 1.0, 0.0, 1.0, 0.0, 0.0, 0.0, 1.0, 0.0, 0.0, 1.0, 0.0, 1.0, 0.0, 1.0, 0.0, 1.0, 1.0, 0.0, 1.0, 1.0, 1.0, 0.0, 1.0, 0.0, 1.0, 0.0, 1.0])
me_expected_004.update()
me_expected_004.normals_split_custom_set([tuple(v) for v in zip(*[iter([-0.7071, 8.429e-08, 0.7071, -0.3171, -0.03307, 0.9478, -0.7071, 8.429e-08, 0.7071, -0.7071, 0.0, 0.7071, -0.7071, 0.0, 0.7071, -0.3162, 1.885e-08, 0.9487, -2.98e-08, -1.0, 1.192e-07, -2.98e-08, -1.0, 1.192e-07, -2.98e-08, -1.0, 1.192e-07, -0.4471, 0.01031, 0.8944, -1.421e-14, 7.55e-08, 1.0, -1.421e-14, 7.55e-08, 1.0, 7.105e-15, 7.55e-08, 1.0, 7.105e-15, 7.55e-08, 1.0, -0.4472, 0.005942, 0.8944])] * 3)])
me_c8_002 = bpy.data.meshes.new('C8.002')
me_c8_002.from_pydata([(0.0, 0.0, 0.0), (0.5, 0.0, 0.0), (0.0, -0.5, 3.775e-08), (0.0, -0.5, 3.775e-08), (0.5, 0.0, 0.0), (0.0, -0.5, 1.0), (0.5, 7.55e-08, 1.0), (0.0, -0.5, 1.0), (0.5, 0.0, 0.0), (1.0, -1.0, 1.0), (0.5, -1.0, 1.0), (1.0, -0.5, 1.0), (1.0, 7.55e-08, 1.0), (0.5, 7.55e-08, 1.0), (0.0, -0.5, 1.0), (0.0, -0.5, 1.0), (0.5, -1.0, 1.0), (0.0, -0.5, 2.0), (0.5, -1.0, 2.0), (0.0, -1.0, 2.0), (0.0, -0.5, 2.0), (0.5, -1.0, 2.0)], [], [(0, 2, 1), (3, 5, 4), (6, 8, 7), (9, 11, 10), (12, 13, 11), (13, 14, 11), (10, 11, 14), (15, 17, 16), (18, 16, 17), (19, 21, 20)])
_uv = me_c8_002.uv_layers.new(name='UVMap')
_uv.uv.foreach_set('vector', [0.0, 1.0, 1.0, 1.0, 1.0, 1.0, 1.0, 0.0, 1.0, 0.0, 1.0, 0.0, 1.0, 0.0, 1.0, 0.0, 1.0, 0.0, 0.0, 1.0, 0.0, 1.0, 1.0, 1.0, 0.0, 1.0, 0.0, 0.0, 0.0, 1.0, 0.0, 0.0, 1.0, 0.0, 0.0, 1.0, 1.0, 1.0, 0.0, 1.0, 1.0, 0.0, 1.0, 0.0, 1.0, 0.0, 1.0, 0.0, 1.0, 0.0, 1.0, 0.0, 1.0, 0.0, 0.0, 1.0, 0.0, 0.0, 0.0, 0.0])
me_c8_002.update()
me_c8_002.normals_split_custom_set([tuple(v) for v in zip(*[iter([0.0, 7.55e-08, 1.0, 0.0, 7.55e-08, 1.0, 0.0, 7.55e-08, 1.0, -0.7071, 0.7071, -6.322e-08, -0.7071, 0.7071, -6.322e-08, -0.7071, 0.7071, -6.322e-08, -0.7071, 0.7071, -6.322e-08, -0.7071, 0.7071, -6.322e-08, -0.7071, 0.7071, -6.322e-08, 0.0, 2.384e-07, 1.0, 0.0, 2.384e-07, 1.0, 0.0, 2.384e-07, 1.0, 0.0, 0.0, 1.0, 0.0, 0.0, 1.0, 0.0, 0.0, 1.0, 0.0, 0.0, 1.0, 0.0, 0.0, 1.0, 0.0, 0.0, 1.0, 0.0, 2.384e-07, 1.0, 0.0, 2.384e-07, 1.0, 0.0, 2.384e-07, 1.0, 0.7071, 0.7071, -8.429e-08, 0.7071, 0.7071, -8.429e-08, 0.7071, 0.7071, -8.429e-08, 0.7071, 0.7071, -8.429e-08, 0.7071, 0.7071, -8.429e-08, 0.7071, 0.7071, -8.429e-08, 0.0, 0.0, 1.0, 0.0, 0.0, 1.0, 0.0, 0.0, 1.0])] * 3)])

# ---- curves / text
txt_text = bpy.data.curves.new('Text', 'FONT')
txt_text.dimensions = '2D'
txt_text.body = 'A'
txt_text_001 = bpy.data.curves.new('Text.001', 'FONT')
txt_text_001.dimensions = '2D'
txt_text_001.body = 'B'
txt_text_002 = bpy.data.curves.new('Text.002', 'FONT')
txt_text_002.dimensions = '2D'
txt_text_002.body = 'D'
txt_text_003 = bpy.data.curves.new('Text.003', 'FONT')
txt_text_003.dimensions = '2D'
txt_text_003.body = 'C'

# ---- objects
ob_light = bpy.data.objects.new('Light', light_light)
ob_camera = bpy.data.objects.new('Camera', cam_camera)
ob_c1 = bpy.data.objects.new('C1', me_c1)
ob_c0 = bpy.data.objects.new('C0', me_c0)
ob_c2 = bpy.data.objects.new('C2', me_c2)
ob_c3 = bpy.data.objects.new('C3', me_c3)
ob_c4 = bpy.data.objects.new('C4', me_c4)
ob_c5 = bpy.data.objects.new('C5', me_c5)
ob_c5b = bpy.data.objects.new('C5b', me_c5b)
ob_c6 = bpy.data.objects.new('C6', me_c6)
ob_c7 = bpy.data.objects.new('C7', me_c7)
ob_c9 = bpy.data.objects.new('C9', me_c9)
ob_c10 = bpy.data.objects.new('C10', me_c10)
ob_c11 = bpy.data.objects.new('C11', me_c11)
ob_c12 = bpy.data.objects.new('C12', me_c12)
ob_c13 = bpy.data.objects.new('C13', me_c13)
ob_c14 = bpy.data.objects.new('C14', me_c14)
ob_c15 = bpy.data.objects.new('C15', me_c15)
ob_c16 = bpy.data.objects.new('C16', me_c16)
ob_c17 = bpy.data.objects.new('C17', me_expected_004)
ob_a = bpy.data.objects.new('_A', txt_text)
ob_b = bpy.data.objects.new('_B', txt_text_001)
ob_d = bpy.data.objects.new('_D', txt_text_002)
ob_c = bpy.data.objects.new('_C', txt_text_003)
ob_c8 = bpy.data.objects.new('C8', me_c8_002)

# ---- transforms, parenting, visibility, modifiers, constraints
ob_light.location = (4.076, 1.005, 5.904)
ob_light.rotation_euler = (0.6503, 0.05522, 1.866)
ob_light.lock_rotations_4d = False
ob_light.empty_display_type = 'ARROWS'
ob_light.color = (0.0, 0.0, 0.0, 0.0)
ob_light.lineart.crease_threshold = 0.0
ob_camera.location = (7.359, -6.926, 4.958)
ob_camera.rotation_euler = (1.109, 0.0, 0.8149)
ob_camera.lock_rotations_4d = False
ob_camera.empty_display_type = 'ARROWS'
ob_camera.color = (0.0, 0.0, 0.0, 0.0)
ob_camera.display_type = 'WIRE'
ob_camera.lineart.crease_threshold = 0.0
ob_c1.location = (4.0, 0.0, 0.0)
ob_c0.location = (6.0, 0.0, 0.0)
ob_c2.location = (2.0, 0.0, 0.0)
ob_c3.location = (0.0, 0.0, 0.0)
ob_c4.location = (6.0, -2.0, 0.0)
ob_c5.location = (4.0, -2.0, 0.0)
ob_c5b.location = (2.0, -2.0, 0.0)
ob_c6.location = (0.0, -2.0, 0.0)
ob_c7.location = (6.0, -4.0, 0.0)
ob_c9.location = (2.0, -4.0, 0.0)
ob_c10.location = (0.0, -4.0, 0.0)
ob_c11.location = (6.0, -6.0, 0.0)
ob_c12.location = (4.0, -6.0, 0.0)
ob_c13.location = (2.0, -6.0, 0.0)
ob_c14.location = (0.0, -6.0, 0.0)
ob_c15.location = (4.0, -8.0, 0.0)
ob_c16.location = (2.0, -8.0, 0.0)
ob_c17.location = (0.0, -8.0, 0.0)
ob_a.location = (-2.0, 1.0, 0.0)
ob_b.location = (11.0, 1.0, 0.0)
ob_d.location = (11.0, -12.0, 0.0)
ob_c.location = (-2.0, -12.0, 0.0)
ob_c8.location = (4.0, -4.0, 0.0)

# ---- collection membership
col_collection.objects.link(ob_light)
col_collection.objects.link(ob_camera)
col_collection.objects.link(ob_c1)
col_collection.objects.link(ob_c0)
col_collection.objects.link(ob_c2)
col_collection.objects.link(ob_c3)
col_collection.objects.link(ob_c4)
col_collection.objects.link(ob_c5)
col_collection.objects.link(ob_c5b)
col_collection.objects.link(ob_c6)
col_collection.objects.link(ob_c7)
col_collection.objects.link(ob_c9)
col_collection.objects.link(ob_c10)
col_collection.objects.link(ob_c11)
col_collection.objects.link(ob_c12)
col_collection.objects.link(ob_c13)
col_collection.objects.link(ob_c14)
col_collection.objects.link(ob_c15)
col_collection.objects.link(ob_c16)
col_collection.objects.link(ob_c17)
col_collection.objects.link(ob_a)
col_collection.objects.link(ob_b)
col_collection.objects.link(ob_d)
col_collection.objects.link(ob_c)
col_collection.objects.link(ob_c8)

# ---- scene / render settings (as saved in the file)
scene.camera = ob_camera
scene.frame_start = 1; scene.frame_end = 250; scene.frame_set(49)
scene.render.engine = 'BLENDER_EEVEE_NEXT'
scene.render.bake_bias = 0.0
scene.render.bake_samples = 0
scene.cycles.sampling_pattern = 'TABULATED_SOBOL'
scene.view_settings.view_transform = 'Filmic'
bpy.context.view_layer.update()
